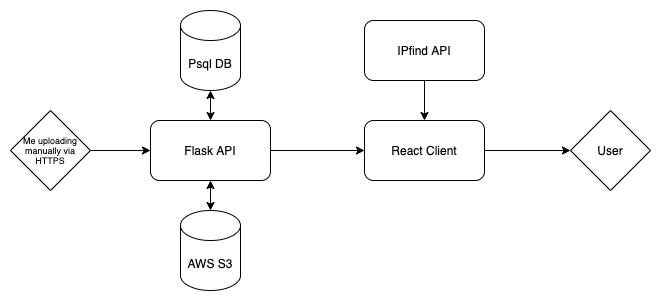

The diagram above was exported from draw.io. Its source (the exported page's mxGraphModel, read from the mxfile embedded in the PNG):
<mxGraphModel dx="1106" dy="1003" grid="1" gridSize="10" guides="1" tooltips="1" connect="1" arrows="1" fold="1" page="1" pageScale="1" pageWidth="827" pageHeight="1169" math="0" shadow="0">
  <root>
    <mxCell id="0" />
    <mxCell id="1" parent="0" />
    <mxCell id="XpWSf6cTJfqV3y1yXE0--1" value="Flask API" style="rounded=1;whiteSpace=wrap;html=1;" parent="1" vertex="1">
      <mxGeometry x="200" y="430" width="120" height="60" as="geometry" />
    </mxCell>
    <mxCell id="XpWSf6cTJfqV3y1yXE0--14" style="edgeStyle=orthogonalEdgeStyle;rounded=0;orthogonalLoop=1;jettySize=auto;html=1;" parent="1" source="XpWSf6cTJfqV3y1yXE0--2" target="XpWSf6cTJfqV3y1yXE0--13" edge="1">
      <mxGeometry relative="1" as="geometry" />
    </mxCell>
    <mxCell id="XpWSf6cTJfqV3y1yXE0--2" value="React Client" style="rounded=1;whiteSpace=wrap;html=1;" parent="1" vertex="1">
      <mxGeometry x="414" y="430" width="120" height="60" as="geometry" />
    </mxCell>
    <mxCell id="XpWSf6cTJfqV3y1yXE0--3" value="IPfind API" style="rounded=1;whiteSpace=wrap;html=1;" parent="1" vertex="1">
      <mxGeometry x="414" y="330" width="120" height="60" as="geometry" />
    </mxCell>
    <mxCell id="XpWSf6cTJfqV3y1yXE0--4" value="Psql DB" style="shape=cylinder3;whiteSpace=wrap;html=1;boundedLbl=1;backgroundOutline=1;size=15;" parent="1" vertex="1">
      <mxGeometry x="230" y="320" width="60" height="80" as="geometry" />
    </mxCell>
    <mxCell id="XpWSf6cTJfqV3y1yXE0--5" value="AWS S3" style="shape=cylinder3;whiteSpace=wrap;html=1;boundedLbl=1;backgroundOutline=1;size=15;" parent="1" vertex="1">
      <mxGeometry x="230" y="520" width="60" height="80" as="geometry" />
    </mxCell>
    <mxCell id="XpWSf6cTJfqV3y1yXE0--8" value="" style="endArrow=classic;startArrow=classic;html=1;exitX=0.5;exitY=1;exitDx=0;exitDy=0;exitPerimeter=0;entryX=0.5;entryY=0;entryDx=0;entryDy=0;" parent="1" source="XpWSf6cTJfqV3y1yXE0--4" target="XpWSf6cTJfqV3y1yXE0--1" edge="1">
      <mxGeometry width="50" height="50" relative="1" as="geometry">
        <mxPoint x="390" y="540" as="sourcePoint" />
        <mxPoint x="440" y="490" as="targetPoint" />
      </mxGeometry>
    </mxCell>
    <mxCell id="XpWSf6cTJfqV3y1yXE0--10" value="" style="endArrow=classic;startArrow=classic;html=1;exitX=0.5;exitY=0;exitDx=0;exitDy=0;exitPerimeter=0;entryX=0.5;entryY=1;entryDx=0;entryDy=0;" parent="1" source="XpWSf6cTJfqV3y1yXE0--5" target="XpWSf6cTJfqV3y1yXE0--1" edge="1">
      <mxGeometry width="50" height="50" relative="1" as="geometry">
        <mxPoint x="390" y="540" as="sourcePoint" />
        <mxPoint x="440" y="490" as="targetPoint" />
      </mxGeometry>
    </mxCell>
    <mxCell id="XpWSf6cTJfqV3y1yXE0--11" value="" style="endArrow=classic;html=1;exitX=0.5;exitY=1;exitDx=0;exitDy=0;entryX=0.5;entryY=0;entryDx=0;entryDy=0;" parent="1" source="XpWSf6cTJfqV3y1yXE0--3" target="XpWSf6cTJfqV3y1yXE0--2" edge="1">
      <mxGeometry width="50" height="50" relative="1" as="geometry">
        <mxPoint x="500" y="400" as="sourcePoint" />
        <mxPoint x="550" y="350" as="targetPoint" />
      </mxGeometry>
    </mxCell>
    <mxCell id="XpWSf6cTJfqV3y1yXE0--12" value="" style="endArrow=classic;html=1;exitX=1;exitY=0.5;exitDx=0;exitDy=0;entryX=0;entryY=0.5;entryDx=0;entryDy=0;" parent="1" source="XpWSf6cTJfqV3y1yXE0--1" target="XpWSf6cTJfqV3y1yXE0--2" edge="1">
      <mxGeometry width="50" height="50" relative="1" as="geometry">
        <mxPoint x="390" y="540" as="sourcePoint" />
        <mxPoint x="440" y="490" as="targetPoint" />
      </mxGeometry>
    </mxCell>
    <mxCell id="XpWSf6cTJfqV3y1yXE0--13" value="User" style="rhombus;whiteSpace=wrap;html=1;" parent="1" vertex="1">
      <mxGeometry x="620" y="420" width="80" height="80" as="geometry" />
    </mxCell>
    <mxCell id="XpWSf6cTJfqV3y1yXE0--16" style="edgeStyle=orthogonalEdgeStyle;rounded=0;orthogonalLoop=1;jettySize=auto;html=1;fontSize=9;" parent="1" source="XpWSf6cTJfqV3y1yXE0--15" target="XpWSf6cTJfqV3y1yXE0--1" edge="1">
      <mxGeometry relative="1" as="geometry" />
    </mxCell>
    <mxCell id="XpWSf6cTJfqV3y1yXE0--15" value="Me uploading manually via HTTPS" style="rhombus;whiteSpace=wrap;html=1;fontSize=9;" parent="1" vertex="1">
      <mxGeometry x="60" y="420" width="80" height="80" as="geometry" />
    </mxCell>
  </root>
</mxGraphModel>